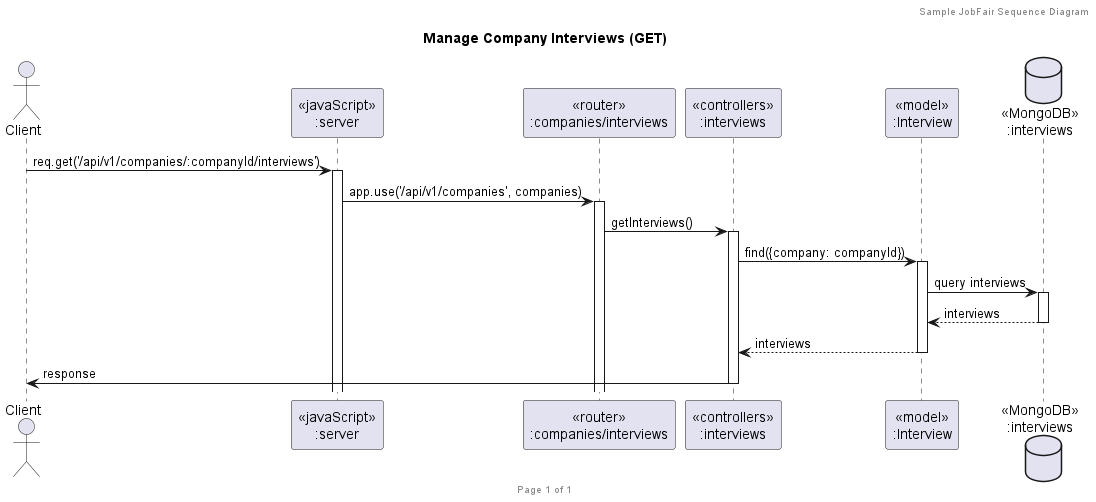

The diagram above was rendered by PlantUML. Its source (embedded in the PNG):
@startuml Manage Company Interviews (GET)

header Sample JobFair Sequence Diagram
footer Page %page% of %lastpage%
title "Manage Company Interviews (GET)"

actor "Client" as client
participant "<<javaScript>>\n:server" as server
participant "<<router>>\n:companies/interviews" as routerCompanyInterviews
participant "<<controllers>>\n:interviews" as controllersInterviews
participant "<<model>>\n:Interview" as modelInterview
database "<<MongoDB>>\n:interviews" as InterviewsDatabase

client->server ++: req.get('/api/v1/companies/:companyId/interviews')
server->routerCompanyInterviews ++: app.use('/api/v1/companies', companies)
routerCompanyInterviews -> controllersInterviews ++: getInterviews()
controllersInterviews->modelInterview ++: find({company: companyId})
modelInterview ->InterviewsDatabase ++: query interviews
InterviewsDatabase --> modelInterview --: interviews
controllersInterviews <-- modelInterview --: interviews
controllersInterviews->client --: response

@enduml